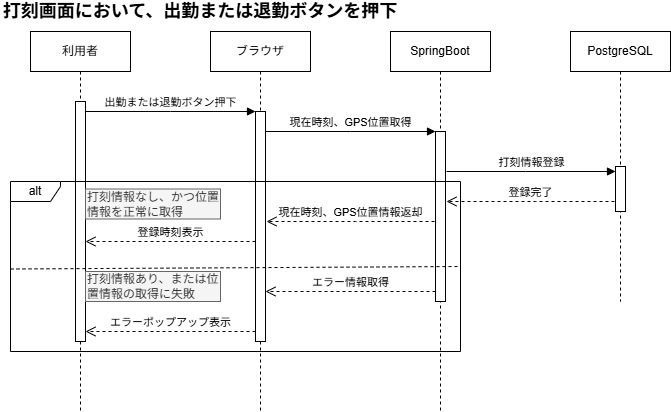

The diagram above was exported from draw.io. Its source (the exported page's mxGraphModel, read from the mxfile embedded in the PNG):
<mxGraphModel dx="726" dy="454" grid="1" gridSize="10" guides="1" tooltips="1" connect="1" arrows="1" fold="1" page="1" pageScale="1" pageWidth="850" pageHeight="1100" math="0" shadow="0">
  <root>
    <mxCell id="0" />
    <mxCell id="1" parent="0" />
    <mxCell id="aM9ryv3xv72pqoxQDRHE-1" parent="1" style="shape=umlLifeline;perimeter=lifelinePerimeter;whiteSpace=wrap;html=1;container=0;dropTarget=0;collapsible=0;recursiveResize=0;outlineConnect=0;portConstraint=eastwest;newEdgeStyle={&quot;edgeStyle&quot;:&quot;elbowEdgeStyle&quot;,&quot;elbow&quot;:&quot;vertical&quot;,&quot;curved&quot;:0,&quot;rounded&quot;:0};" value="利用者" vertex="1">
      <mxGeometry height="380" width="100" x="40" y="40" as="geometry" />
    </mxCell>
    <mxCell id="aM9ryv3xv72pqoxQDRHE-2" parent="aM9ryv3xv72pqoxQDRHE-1" style="html=1;points=[];perimeter=orthogonalPerimeter;outlineConnect=0;targetShapes=umlLifeline;portConstraint=eastwest;newEdgeStyle={&quot;edgeStyle&quot;:&quot;elbowEdgeStyle&quot;,&quot;elbow&quot;:&quot;vertical&quot;,&quot;curved&quot;:0,&quot;rounded&quot;:0};" value="" vertex="1">
      <mxGeometry height="240" width="10" x="45" y="70" as="geometry" />
    </mxCell>
    <mxCell id="aM9ryv3xv72pqoxQDRHE-5" parent="1" style="shape=umlLifeline;perimeter=lifelinePerimeter;whiteSpace=wrap;html=1;container=0;dropTarget=0;collapsible=0;recursiveResize=0;outlineConnect=0;portConstraint=eastwest;newEdgeStyle={&quot;edgeStyle&quot;:&quot;elbowEdgeStyle&quot;,&quot;elbow&quot;:&quot;vertical&quot;,&quot;curved&quot;:0,&quot;rounded&quot;:0};" value="ブラウザ" vertex="1">
      <mxGeometry height="380" width="100" x="220" y="40" as="geometry" />
    </mxCell>
    <mxCell id="aM9ryv3xv72pqoxQDRHE-6" parent="aM9ryv3xv72pqoxQDRHE-5" style="html=1;points=[];perimeter=orthogonalPerimeter;outlineConnect=0;targetShapes=umlLifeline;portConstraint=eastwest;newEdgeStyle={&quot;edgeStyle&quot;:&quot;elbowEdgeStyle&quot;,&quot;elbow&quot;:&quot;vertical&quot;,&quot;curved&quot;:0,&quot;rounded&quot;:0};" value="" vertex="1">
      <mxGeometry height="230" width="10" x="45" y="80" as="geometry" />
    </mxCell>
    <mxCell id="aM9ryv3xv72pqoxQDRHE-7" edge="1" parent="1" source="aM9ryv3xv72pqoxQDRHE-2" style="html=1;verticalAlign=bottom;endArrow=block;edgeStyle=elbowEdgeStyle;elbow=vertical;curved=0;rounded=0;" target="aM9ryv3xv72pqoxQDRHE-6" value="出勤または退勤ボタン押下">
      <mxGeometry relative="1" as="geometry">
        <Array as="points">
          <mxPoint x="180" y="120" />
        </Array>
        <mxPoint x="195" y="130" as="sourcePoint" />
      </mxGeometry>
    </mxCell>
    <mxCell id="aM9ryv3xv72pqoxQDRHE-8" edge="1" parent="1" style="html=1;verticalAlign=bottom;endArrow=open;dashed=1;endSize=8;edgeStyle=elbowEdgeStyle;elbow=vertical;curved=0;rounded=0;" value="登録時刻表示">
      <mxGeometry relative="1" as="geometry">
        <Array as="points">
          <mxPoint x="190" y="250" />
        </Array>
        <mxPoint x="265" y="250" as="sourcePoint" />
        <mxPoint x="95" y="250" as="targetPoint" />
      </mxGeometry>
    </mxCell>
    <mxCell id="qGDYgDW1KuZlvloZVoQT-1" parent="1" style="shape=umlLifeline;perimeter=lifelinePerimeter;whiteSpace=wrap;html=1;container=0;dropTarget=0;collapsible=0;recursiveResize=0;outlineConnect=0;portConstraint=eastwest;newEdgeStyle={&quot;edgeStyle&quot;:&quot;elbowEdgeStyle&quot;,&quot;elbow&quot;:&quot;vertical&quot;,&quot;curved&quot;:0,&quot;rounded&quot;:0};" value="SpringBoot" vertex="1">
      <mxGeometry height="380" width="100" x="400" y="40" as="geometry" />
    </mxCell>
    <mxCell id="qGDYgDW1KuZlvloZVoQT-2" parent="qGDYgDW1KuZlvloZVoQT-1" style="html=1;points=[];perimeter=orthogonalPerimeter;outlineConnect=0;targetShapes=umlLifeline;portConstraint=eastwest;newEdgeStyle={&quot;edgeStyle&quot;:&quot;elbowEdgeStyle&quot;,&quot;elbow&quot;:&quot;vertical&quot;,&quot;curved&quot;:0,&quot;rounded&quot;:0};" value="" vertex="1">
      <mxGeometry height="170" width="10" x="45" y="100" as="geometry" />
    </mxCell>
    <mxCell id="qGDYgDW1KuZlvloZVoQT-3" parent="1" style="shape=umlLifeline;perimeter=lifelinePerimeter;whiteSpace=wrap;html=1;container=0;dropTarget=0;collapsible=0;recursiveResize=0;outlineConnect=0;portConstraint=eastwest;newEdgeStyle={&quot;edgeStyle&quot;:&quot;elbowEdgeStyle&quot;,&quot;elbow&quot;:&quot;vertical&quot;,&quot;curved&quot;:0,&quot;rounded&quot;:0};" value="PostgreSQL" vertex="1">
      <mxGeometry height="270" width="100" x="580" y="40" as="geometry" />
    </mxCell>
    <mxCell id="qGDYgDW1KuZlvloZVoQT-4" parent="qGDYgDW1KuZlvloZVoQT-3" style="html=1;points=[];perimeter=orthogonalPerimeter;outlineConnect=0;targetShapes=umlLifeline;portConstraint=eastwest;newEdgeStyle={&quot;edgeStyle&quot;:&quot;elbowEdgeStyle&quot;,&quot;elbow&quot;:&quot;vertical&quot;,&quot;curved&quot;:0,&quot;rounded&quot;:0};" value="" vertex="1">
      <mxGeometry height="45" width="10" x="45" y="135" as="geometry" />
    </mxCell>
    <mxCell id="qGDYgDW1KuZlvloZVoQT-5" edge="1" parent="1" style="html=1;verticalAlign=bottom;endArrow=block;edgeStyle=elbowEdgeStyle;elbow=vertical;curved=0;rounded=0;" value="現在時刻、GPS位置取得">
      <mxGeometry relative="1" as="geometry">
        <Array as="points">
          <mxPoint x="360" y="140" />
        </Array>
        <mxPoint x="275" y="140" as="sourcePoint" />
        <mxPoint x="445" y="140" as="targetPoint" />
      </mxGeometry>
    </mxCell>
    <mxCell id="qGDYgDW1KuZlvloZVoQT-6" edge="1" parent="1" style="html=1;verticalAlign=bottom;endArrow=block;edgeStyle=elbowEdgeStyle;elbow=vertical;curved=0;rounded=0;" value="打刻情報登録">
      <mxGeometry relative="1" as="geometry">
        <Array as="points">
          <mxPoint x="535" y="180" />
        </Array>
        <mxPoint x="456" y="180" as="sourcePoint" />
        <mxPoint x="625" y="180" as="targetPoint" />
      </mxGeometry>
    </mxCell>
    <mxCell id="qGDYgDW1KuZlvloZVoQT-11" edge="1" parent="1" style="html=1;verticalAlign=bottom;endArrow=open;dashed=1;endSize=8;edgeStyle=elbowEdgeStyle;elbow=horizontal;curved=0;rounded=0;" value="登録完了">
      <mxGeometry relative="1" as="geometry">
        <Array as="points">
          <mxPoint x="545" y="210" />
        </Array>
        <mxPoint x="624" y="210" as="sourcePoint" />
        <mxPoint x="456" y="210" as="targetPoint" />
      </mxGeometry>
    </mxCell>
    <mxCell id="qGDYgDW1KuZlvloZVoQT-12" edge="1" parent="1" style="html=1;verticalAlign=bottom;endArrow=open;dashed=1;endSize=8;edgeStyle=elbowEdgeStyle;elbow=horizontal;curved=0;rounded=0;" value="現在時刻、GPS位置情報返却">
      <mxGeometry relative="1" as="geometry">
        <Array as="points">
          <mxPoint x="365" y="230" />
        </Array>
        <mxPoint x="444" y="230" as="sourcePoint" />
        <mxPoint x="276" y="230" as="targetPoint" />
      </mxGeometry>
    </mxCell>
    <mxCell id="qGDYgDW1KuZlvloZVoQT-13" parent="1" style="shape=umlFrame;whiteSpace=wrap;html=1;pointerEvents=0;recursiveResize=0;container=1;collapsible=0;width=50;height=20;" value="alt" vertex="1">
      <mxGeometry height="170" width="450" x="20" y="190" as="geometry" />
    </mxCell>
    <mxCell id="qGDYgDW1KuZlvloZVoQT-14" parent="qGDYgDW1KuZlvloZVoQT-13" style="rounded=0;whiteSpace=wrap;html=1;align=left;fillColor=#f5f5f5;fontColor=#333333;strokeColor=#666666;" value="打刻情報なし、かつ位置情報を正常に取得" vertex="1">
      <mxGeometry height="30" width="135" x="75" y="7.5" as="geometry" />
    </mxCell>
    <mxCell id="qGDYgDW1KuZlvloZVoQT-15" edge="1" parent="qGDYgDW1KuZlvloZVoQT-13" style="endArrow=none;dashed=1;html=1;rounded=0;" value="">
      <mxGeometry height="50" relative="1" width="50" as="geometry">
        <mxPoint y="87.5" as="sourcePoint" />
        <mxPoint x="450" y="85" as="targetPoint" />
      </mxGeometry>
    </mxCell>
    <mxCell id="qGDYgDW1KuZlvloZVoQT-16" edge="1" parent="qGDYgDW1KuZlvloZVoQT-13" style="html=1;verticalAlign=bottom;endArrow=open;dashed=1;endSize=8;edgeStyle=elbowEdgeStyle;elbow=horizontal;curved=0;rounded=0;" value="エラー情報取得">
      <mxGeometry relative="1" as="geometry">
        <Array as="points">
          <mxPoint x="349" y="110" />
        </Array>
        <mxPoint x="425" y="110" as="sourcePoint" />
        <mxPoint x="255" y="110" as="targetPoint" />
      </mxGeometry>
    </mxCell>
    <mxCell id="qGDYgDW1KuZlvloZVoQT-17" parent="qGDYgDW1KuZlvloZVoQT-13" style="rounded=0;whiteSpace=wrap;html=1;align=left;fillColor=#f5f5f5;fontColor=#333333;strokeColor=#666666;" value="打刻情報あり、または位置情報の取得に失敗" vertex="1">
      <mxGeometry height="30" width="135" x="75" y="90" as="geometry" />
    </mxCell>
    <mxCell id="qGDYgDW1KuZlvloZVoQT-18" edge="1" parent="qGDYgDW1KuZlvloZVoQT-13" style="html=1;verticalAlign=bottom;endArrow=open;dashed=1;endSize=8;edgeStyle=elbowEdgeStyle;elbow=horizontal;curved=0;rounded=0;" value="エラーポップアップ表示">
      <mxGeometry relative="1" as="geometry">
        <Array as="points">
          <mxPoint x="169" y="150" />
        </Array>
        <mxPoint x="245" y="150" as="sourcePoint" />
        <mxPoint x="75" y="150" as="targetPoint" />
      </mxGeometry>
    </mxCell>
    <mxCell id="qGDYgDW1KuZlvloZVoQT-19" parent="1" style="text;html=1;whiteSpace=wrap;strokeColor=none;fillColor=none;align=center;verticalAlign=middle;rounded=0;fontStyle=1;fontSize=18;" value="打刻画面において、出勤または退勤ボタンを押下" vertex="1">
      <mxGeometry height="20" width="400" x="10" y="10" as="geometry" />
    </mxCell>
  </root>
</mxGraphModel>